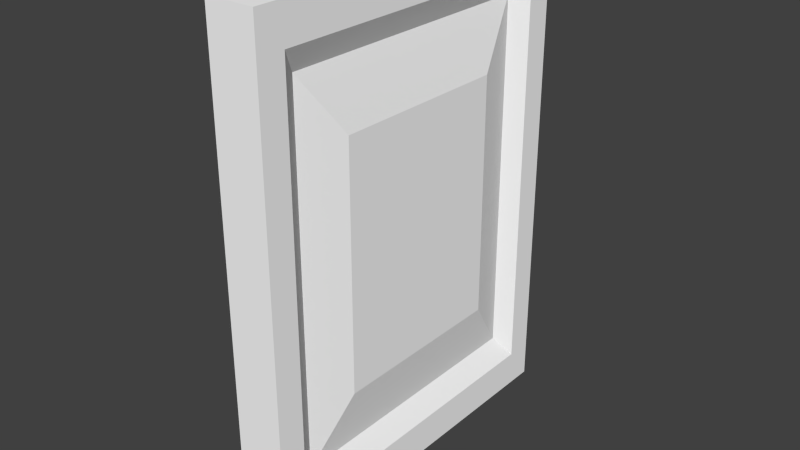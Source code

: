 # Source: gate-door.blend  (saved by Blender 2.76.0; exported with 4.5.12 LTS)
import bpy
from mathutils import Matrix  # noqa: F401  (used for matrix-valued properties, if any)

bpy.ops.wm.read_factory_settings(use_empty=True)
scene = bpy.context.scene
scene.name = 'Scene'

# ---- collections
col_collection_1 = bpy.data.collections.new('Collection 1'); scene.collection.children.link(col_collection_1)

# ---- materials (node trees are filled in below, after node groups)
mat_material = bpy.data.materials.new('Material')
mat_material.alpha_threshold = 0.0
mat_material.use_transparent_shadow = False
mat_material.diffuse_color = (1.0, 1.0, 1.0, 1.0)
mat_material.roughness = 0.5
mat_material.line_color = (0.0, 0.0, 0.0, 1.0)

# ---- material node trees

# ---- world
world_world = bpy.data.worlds.new('World'); scene.world = world_world
world_world.color = (0.05088, 0.05088, 0.05088)
world_world.use_sun_shadow = False
world_world.sun_shadow_jitter_overblur = 0.0
world_world.cycles.sampling_method = 'MANUAL'
world_world.cycles.sample_map_resolution = 256

# ---- meshes
me_cube_002 = bpy.data.meshes.new('Cube.002')
me_cube_002.from_pydata([(0.1, 0.375, 0.9), (0.1, -0.375, 0.9), (-0.1, -0.375, 0.9), (-0.1, 0.375, 0.9), (0.1, 0.375, 1.9), (0.1, -0.375, 1.9), (-0.1, -0.375, 1.9), (-0.1, 0.375, 1.9), (-0.1, -0.75, 0.4), (-0.1, 0.75, 0.4), (-0.1, -0.75, 2.4), (-0.1, 0.75, 2.4), (0.1, 0.75, 0.4), (0.1, -0.75, 0.4), (0.1, 0.75, 2.4), (0.1, -0.75, 2.4), (-0.1, -0.6375, 0.55), (-0.1, 0.6375, 0.55), (-0.1, -0.6375, 2.25), (-0.1, 0.6375, 2.25), (0.1, 0.6375, 0.55), (0.1, -0.6375, 0.55), (0.1, 0.6375, 2.25), (0.1, -0.6375, 2.25), (-0.05, -0.5625, 0.65), (-0.05, 0.5625, 0.65), (-0.05, -0.5625, 2.15), (-0.05, 0.5625, 2.15), (0.05, 0.5625, 0.65), (0.05, -0.5625, 0.65), (0.05, 0.5625, 2.15), (0.05, -0.5625, 2.15)], [], [(12, 13, 8, 9), (14, 11, 10, 15), (16, 17, 9, 8), (19, 18, 10, 11), (20, 21, 13, 12), (23, 22, 14, 15), (24, 25, 17, 16), (27, 26, 18, 19), (28, 29, 21, 20), (31, 30, 22, 23), (2, 3, 25, 24), (7, 6, 26, 27), (0, 1, 29, 28), (5, 4, 30, 31), (1, 5, 31, 29), (4, 0, 28, 30), (3, 7, 27, 25), (6, 2, 24, 26), (29, 31, 23, 21), (30, 28, 20, 22), (25, 27, 19, 17), (26, 24, 16, 18), (21, 23, 15, 13), (22, 20, 12, 14), (17, 19, 11, 9), (18, 16, 8, 10), (9, 11, 14, 12), (2, 6, 7, 3), (0, 4, 5, 1), (8, 13, 15, 10)])
_uv = me_cube_002.uv_layers.new(name='UVMap')
_uv.uv.foreach_set('vector', [0.02778, 0.6944, 0.3056, 0.6944, 0.3056, 0.9722, 0.02778, 0.9722, 0.6389, 0.02778, 0.6389, 0.3056, 0.3611, 0.3056, 0.3611, 0.02778, 0.9514, 0.6181, 0.9514, 0.3819, 0.9722, 0.3611, 0.9722, 0.6389, 0.7153, 0.3819, 0.7153, 0.6181, 0.6944, 0.6389, 0.6944, 0.3611, 0.2847, 0.6181, 0.2847, 0.3819, 0.3056, 0.3611, 0.3056, 0.6389, 0.04861, 0.3819, 0.04861, 0.6181, 0.02778, 0.6389, 0.02778, 0.3611, 0.9375, 0.6042, 0.9375, 0.3958, 0.9514, 0.3819, 0.9514, 0.6181, 0.7292, 0.3958, 0.7292, 0.6042, 0.7153, 0.6181, 0.7153, 0.3819, 0.2708, 0.6042, 0.2708, 0.3958, 0.2847, 0.3819, 0.2847, 0.6181, 0.0625, 0.3958, 0.0625, 0.6042, 0.04861, 0.6181, 0.04861, 0.3819, 0.9028, 0.5694, 0.9028, 0.4306, 0.9375, 0.3958, 0.9375, 0.6042, 0.7639, 0.4306, 0.7639, 0.5694, 0.7292, 0.6042, 0.7292, 0.3958, 0.2361, 0.5694, 0.2361, 0.4306, 0.2708, 0.3958, 0.2708, 0.6042, 0.09722, 0.4306, 0.09722, 0.5694, 0.0625, 0.6042, 0.0625, 0.3958, 0.2361, 0.4306, 0.09722, 0.4306, 0.0625, 0.3958, 0.2708, 0.3958, 0.09722, 0.5694, 0.2361, 0.5694, 0.2708, 0.6042, 0.0625, 0.6042, 0.9028, 0.4306, 0.7639, 0.4306, 0.7292, 0.3958, 0.9375, 0.3958, 0.7639, 0.5694, 0.9028, 0.5694, 0.9375, 0.6042, 0.7292, 0.6042, 0.2708, 0.3958, 0.0625, 0.3958, 0.04861, 0.3819, 0.2847, 0.3819, 0.0625, 0.6042, 0.2708, 0.6042, 0.2847, 0.6181, 0.04861, 0.6181, 0.9375, 0.3958, 0.7292, 0.3958, 0.7153, 0.3819, 0.9514, 0.3819, 0.7292, 0.6042, 0.9375, 0.6042, 0.9514, 0.6181, 0.7153, 0.6181, 0.2847, 0.3819, 0.04861, 0.3819, 0.02778, 0.3611, 0.3056, 0.3611, 0.04861, 0.6181, 0.2847, 0.6181, 0.3056, 0.6389, 0.02778, 0.6389, 0.9514, 0.3819, 0.7153, 0.3819, 0.6944, 0.3611, 0.9722, 0.3611, 0.7153, 0.6181, 0.9514, 0.6181, 0.9722, 0.6389, 0.6944, 0.6389, 0.6944, 0.3611, 0.6389, 0.02778, 0.3056, 0.6389, 0.02778, 0.9722, 0.9028, 0.5694, 0.7639, 0.5694, 0.7639, 0.4306, 0.9028, 0.4306, 0.2361, 0.5694, 0.09722, 0.5694, 0.09722, 0.4306, 0.2361, 0.4306, 0.9722, 0.6389, 0.3056, 0.6944, 0.02778, 0.3611, 0.3611, 0.3056])
me_cube_002.materials.append(mat_material)
me_cube_002.use_remesh_preserve_volume = False
me_cube_002.use_remesh_preserve_attributes = False
me_cube_002.use_mirror_vertex_groups = False
me_cube_002.update()

# ---- objects
ob_cube_002 = bpy.data.objects.new('Cube.002', me_cube_002)

# ---- transforms, parenting, visibility, modifiers, constraints
ob_cube_002.location = (0.0, 0.0, 0.0)
ob_cube_002.lock_rotations_4d = False
ob_cube_002.empty_display_type = 'ARROWS'
ob_cube_002.lineart.crease_threshold = 0.0

# ---- collection membership
col_collection_1.objects.link(ob_cube_002)

# ---- scene / render settings (as saved in the file)
scene.frame_start = 1; scene.frame_end = 250; scene.frame_set(16)
scene.render.engine = 'BLENDER_EEVEE_NEXT'
scene.render.resolution_percentage = 50
scene.render.dither_intensity = 0.0
scene.cycles.use_denoising = False
scene.cycles.samples = 10
scene.cycles.sampling_pattern = 'TABULATED_SOBOL'
scene.cycles.light_sampling_threshold = 0.0
scene.cycles.use_adaptive_sampling = False
scene.cycles.use_light_tree = False
scene.cycles.blur_glossy = 0.0
scene.cycles.pixel_filter_type = 'GAUSSIAN'
scene.cycles.sample_clamp_indirect = 0.0
scene.view_settings.view_transform = 'Standard'
bpy.context.view_layer.update()

# ---- added for rendering (the .blend has no active camera and no usable light): camera, sun
cam_auto = bpy.data.cameras.new('AutoCamera')
cam_auto.lens = 50.0
cam_auto.sensor_width = 36.0
cam_auto.clip_end = 1000.0
ob_auto_camera = bpy.data.objects.new('AutoCamera', cam_auto)
scene.collection.objects.link(ob_auto_camera)
ob_auto_camera.location = (2.32045, -2.78454, 3.25636)
ob_auto_camera.rotation_euler = (1.09748, -7.21219e-08, 0.694738)
scene.camera = ob_auto_camera
light_auto_sun = bpy.data.lights.new('AutoSun', 'SUN')
light_auto_sun.energy = 3.0
light_auto_sun.angle = 0.0523599
ob_auto_sun = bpy.data.objects.new('AutoSun', light_auto_sun)
scene.collection.objects.link(ob_auto_sun)
ob_auto_sun.rotation_euler = (0.872665, 0.174533, 0.523599)
bpy.context.view_layer.update()
